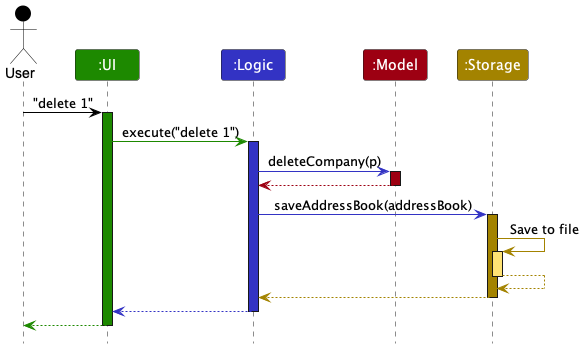

The diagram above was rendered by PlantUML. Its source (embedded in the PNG):
@startuml
!include style.puml
skinparam ArrowFontStyle plain

Actor User as user USER_COLOR
Participant ":UI" as ui UI_COLOR
Participant ":Logic" as logic LOGIC_COLOR
Participant ":Model" as model MODEL_COLOR
Participant ":Storage" as storage STORAGE_COLOR

user -[USER_COLOR]> ui : "delete 1"
activate ui UI_COLOR

ui -[UI_COLOR]> logic : execute("delete 1")
activate logic LOGIC_COLOR

logic -[LOGIC_COLOR]> model : deleteCompany(p)
activate model MODEL_COLOR

model -[MODEL_COLOR]-> logic
deactivate model

logic -[LOGIC_COLOR]> storage : saveAddressBook(addressBook)
activate storage STORAGE_COLOR

storage -[STORAGE_COLOR]> storage : Save to file
activate storage STORAGE_COLOR_T1
storage --[STORAGE_COLOR]> storage
deactivate storage

storage --[STORAGE_COLOR]> logic
deactivate storage

logic --[LOGIC_COLOR]> ui
deactivate logic

ui--[UI_COLOR]> user
deactivate ui
@enduml